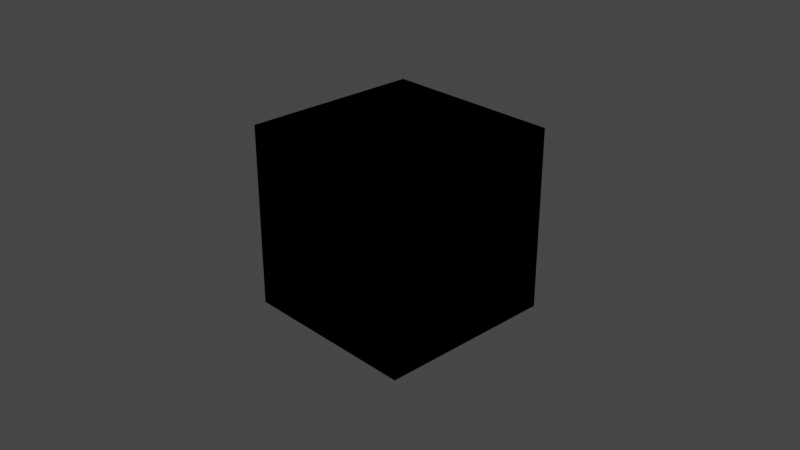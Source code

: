 # Source: goal_1.blend  (saved by Blender 3.5.10; exported with 4.5.12 LTS)
import bpy
from mathutils import Matrix  # noqa: F401  (used for matrix-valued properties, if any)

bpy.ops.wm.read_factory_settings(use_empty=True)
scene = bpy.context.scene
scene.name = 'Scene'

# ---- collections
col_collection = bpy.data.collections.new('Collection'); scene.collection.children.link(col_collection)

# ---- world
world_world = bpy.data.worlds.new('World'); scene.world = world_world
world_world.use_nodes = True; world_world.node_tree.nodes.clear()
_N = world_world.node_tree.nodes; _L = world_world.node_tree.links
n0 = _N.new('ShaderNodeOutputWorld'); n0.name = 'World Output'; n0.location = (300, 300)
n1 = _N.new('ShaderNodeBackground'); n1.name = 'Background'; n1.location = (10, 300)
n1.inputs[0].default_value = (0.05088, 0.05088, 0.05088, 1.0)
_L.new(n1.outputs[0], n0.inputs[0])
n0.is_active_output = True
world_world.color = (0.05088, 0.05088, 0.05088)
world_world.use_sun_shadow = False
world_world.sun_shadow_jitter_overblur = 0.0

# ---- cameras
cam_camera = bpy.data.cameras.new('Camera')
cam_camera.clip_end = 100.0
cam_camera.ortho_scale = 7.314

# ---- lights
light_light = bpy.data.lights.new('Light', 'POINT')
light_light.transmission_factor = 0.0
light_light.energy = 1000.0
light_light.shadow_soft_size = 0.1
light_light.shadow_maximum_resolution = 0.006
light_light.use_absolute_resolution = True

# ---- meshes
me_box = bpy.data.meshes.new('Box')
me_box.from_pydata([(-1.0, -1.0, -1.0), (-1.0, 1.0, -1.0), (1.0, 1.0, -1.0), (1.0, -1.0, -1.0), (-1.0, -1.0, 1.0), (-1.0, 1.0, 1.0), (1.0, 1.0, 1.0), (1.0, -1.0, 1.0)], [], [(0, 1, 2, 3), (4, 5, 6, 7), (0, 1, 5, 4), (2, 3, 7, 6), (0, 3, 7, 4), (1, 2, 6, 5)])
me_box.update()
me_box_001 = bpy.data.meshes.new('Box.001')
me_box_001.from_pydata([(-1.0, -1.0, -1.0), (-1.0, 1.0, -1.0), (1.0, 1.0, -1.0), (1.0, -1.0, -1.0), (-1.0, -1.0, 1.0), (-1.0, 1.0, 1.0), (1.0, 1.0, 1.0), (1.0, -1.0, 1.0)], [], [(0, 1, 2, 3), (4, 5, 6, 7), (0, 1, 5, 4), (2, 3, 7, 6), (0, 3, 7, 4), (1, 2, 6, 5)])
me_box_001.update()

# ---- objects
ob_box = bpy.data.objects.new('Box', me_box)
ob_box_001 = bpy.data.objects.new('Box.001', me_box_001)
ob_light = bpy.data.objects.new('Light', light_light)
ob_camera = bpy.data.objects.new('Camera', cam_camera)

# ---- transforms, parenting, visibility, modifiers, constraints
ob_box.location = (0.0, 0.0, 0.0)
ob_box_001.location = (0.0, 0.0, 0.0)
ob_light.location = (4.076, 1.005, 5.904)
ob_light.rotation_euler = (0.6503, 0.05522, 1.866)
ob_light.lock_rotations_4d = False
ob_light.empty_display_type = 'ARROWS'
ob_light.color = (0.0, 0.0, 0.0, 0.0)
ob_light.lineart.crease_threshold = 0.0
ob_camera.location = (7.359, -6.926, 4.958)
ob_camera.rotation_euler = (1.109, 0.0, 0.8149)
ob_camera.lock_rotations_4d = False
ob_camera.empty_display_type = 'ARROWS'
ob_camera.color = (0.0, 0.0, 0.0, 0.0)
ob_camera.display_type = 'WIRE'
ob_camera.lineart.crease_threshold = 0.0

# ---- collection membership
scene.collection.objects.link(ob_box)
scene.collection.objects.link(ob_box_001)
col_collection.objects.link(ob_light)
col_collection.objects.link(ob_camera)

# ---- scene / render settings (as saved in the file)
scene.camera = ob_camera
scene.frame_start = 1; scene.frame_end = 250; scene.frame_set(1)
scene.render.engine = 'BLENDER_EEVEE_NEXT'
scene.cycles.sampling_pattern = 'TABULATED_SOBOL'
scene.view_settings.view_transform = 'Filmic'
bpy.context.view_layer.update()
